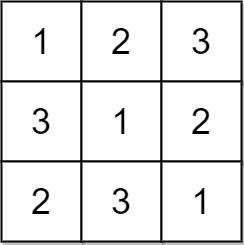

The diagram above was exported from draw.io. Its source (the exported page's mxGraphModel, read from the mxfile embedded in the PNG):
<mxGraphModel dx="1122" dy="762" grid="1" gridSize="10" guides="1" tooltips="1" connect="1" arrows="1" fold="1" page="1" pageScale="1" pageWidth="850" pageHeight="1100" math="0" shadow="0">
  <root>
    <mxCell id="0" />
    <mxCell id="1" parent="0" />
    <mxCell id="M9GOEuiwONn0rCt6y_De-12" value="1" style="whiteSpace=wrap;html=1;aspect=fixed;shadow=1;fontSize=36;strokeWidth=2;" parent="1" vertex="1">
      <mxGeometry x="120" y="80" width="80" height="80" as="geometry" />
    </mxCell>
    <mxCell id="M9GOEuiwONn0rCt6y_De-13" value="2" style="whiteSpace=wrap;html=1;aspect=fixed;shadow=1;fontSize=36;strokeWidth=2;" parent="1" vertex="1">
      <mxGeometry x="200" y="80" width="80" height="80" as="geometry" />
    </mxCell>
    <mxCell id="M9GOEuiwONn0rCt6y_De-14" value="3" style="whiteSpace=wrap;html=1;aspect=fixed;shadow=1;fontSize=36;strokeWidth=2;" parent="1" vertex="1">
      <mxGeometry x="280" y="80" width="80" height="80" as="geometry" />
    </mxCell>
    <mxCell id="M9GOEuiwONn0rCt6y_De-18" value="3" style="whiteSpace=wrap;html=1;aspect=fixed;shadow=1;fontSize=36;strokeWidth=2;" parent="1" vertex="1">
      <mxGeometry x="120" y="160" width="80" height="80" as="geometry" />
    </mxCell>
    <mxCell id="M9GOEuiwONn0rCt6y_De-19" value="1" style="whiteSpace=wrap;html=1;aspect=fixed;shadow=1;fontSize=36;strokeWidth=2;" parent="1" vertex="1">
      <mxGeometry x="200" y="160" width="80" height="80" as="geometry" />
    </mxCell>
    <mxCell id="M9GOEuiwONn0rCt6y_De-20" value="2" style="whiteSpace=wrap;html=1;aspect=fixed;shadow=1;fontSize=36;strokeWidth=2;" parent="1" vertex="1">
      <mxGeometry x="280" y="160" width="80" height="80" as="geometry" />
    </mxCell>
    <mxCell id="M9GOEuiwONn0rCt6y_De-24" value="2" style="whiteSpace=wrap;html=1;aspect=fixed;shadow=1;fontSize=36;strokeWidth=2;" parent="1" vertex="1">
      <mxGeometry x="120" y="240" width="80" height="80" as="geometry" />
    </mxCell>
    <mxCell id="M9GOEuiwONn0rCt6y_De-25" value="3" style="whiteSpace=wrap;html=1;aspect=fixed;shadow=1;fontSize=36;strokeWidth=2;" parent="1" vertex="1">
      <mxGeometry x="200" y="240" width="80" height="80" as="geometry" />
    </mxCell>
    <mxCell id="M9GOEuiwONn0rCt6y_De-26" value="1" style="whiteSpace=wrap;html=1;aspect=fixed;shadow=1;fontSize=36;strokeWidth=2;" parent="1" vertex="1">
      <mxGeometry x="280" y="240" width="80" height="80" as="geometry" />
    </mxCell>
  </root>
</mxGraphModel>